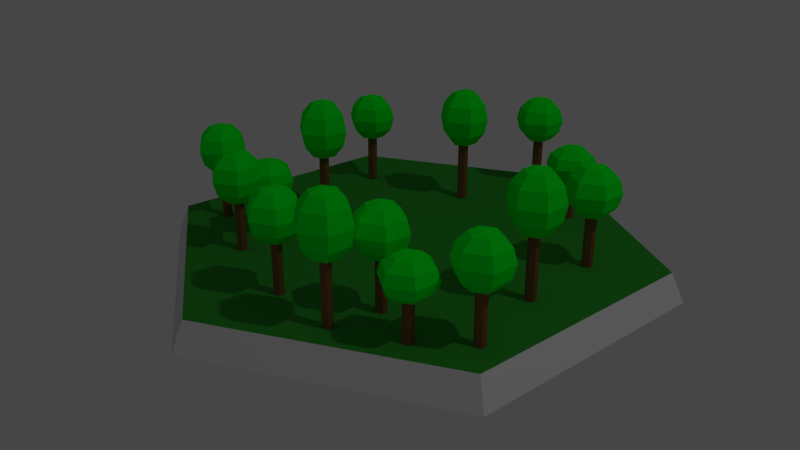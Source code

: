 # Source: Hexa_Forest.blend  (saved by Blender 2.79.0; exported with 4.5.12 LTS)
import bpy
from mathutils import Matrix  # noqa: F401  (used for matrix-valued properties, if any)

bpy.ops.wm.read_factory_settings(use_empty=True)
scene = bpy.context.scene
scene.name = 'Scene'

# ---- collections
col_collection_1 = bpy.data.collections.new('Collection 1'); scene.collection.children.link(col_collection_1)

# ---- materials (node trees are filled in below, after node groups)
mat_material_hexastandard = bpy.data.materials.new('Material_HexaStandard')
mat_material_hexastandard.alpha_threshold = 0.0
mat_material_hexastandard.use_transparent_shadow = False
mat_material_hexastandard.roughness = 0.5
mat_material_hexastandard.line_color = (0.0, 0.0, 0.0, 1.0)
mat_material_grass = bpy.data.materials.new('Material_Grass')
mat_material_grass.alpha_threshold = 0.0
mat_material_grass.use_transparent_shadow = False
mat_material_grass.diffuse_color = (0.03758, 0.3264, 0.03575, 1.0)
mat_material_grass.roughness = 0.5
mat_material_grass.line_color = (0.0, 0.0, 0.0, 1.0)
mat_material_forest_tree = bpy.data.materials.new('Material_Forest_Tree')
mat_material_forest_tree.alpha_threshold = 0.0
mat_material_forest_tree.use_transparent_shadow = False
mat_material_forest_tree.diffuse_color = (0.2529, 0.1219, 0.0364, 1.0)
mat_material_forest_tree.roughness = 0.5
mat_material_forest_tree_leaves = bpy.data.materials.new('Material_Forest_Tree_Leaves')
mat_material_forest_tree_leaves.alpha_threshold = 0.0
mat_material_forest_tree_leaves.use_transparent_shadow = False
mat_material_forest_tree_leaves.diffuse_color = (0.0, 1.0, 0.01862, 1.0)
mat_material_forest_tree_leaves.roughness = 0.5

# ---- material node trees

# ---- world
world_world = bpy.data.worlds.new('World'); scene.world = world_world
world_world.color = (0.05088, 0.05088, 0.05088)
world_world.use_sun_shadow = False
world_world.sun_shadow_jitter_overblur = 0.0
world_world.cycles.sampling_method = 'MANUAL'

# ---- cameras
cam_camera = bpy.data.cameras.new('Camera')
cam_camera.clip_end = 100.0
cam_camera.lens = 35.0
cam_camera.sensor_width = 32.0
cam_camera.sensor_height = 18.0
cam_camera.ortho_scale = 7.314
cam_camera.dof.focus_distance = 0.0
cam_camera.dof.aperture_fstop = 128.0

# ---- lights
light_lamp = bpy.data.lights.new('Lamp', 'POINT')
light_lamp.transmission_factor = 0.0
light_lamp.cutoff_distance = 30.0
light_lamp.energy = 100.0
light_lamp.shadow_buffer_clip_start = 1.001
light_lamp.shadow_soft_size = 0.1
light_lamp.shadow_maximum_resolution = 0.006
light_lamp.use_absolute_resolution = True

# ---- meshes
me_hexa_forest = bpy.data.meshes.new('Hexa_Forest')
me_hexa_forest.from_pydata([(-1.987e-08, 1.0, 0.0), (-0.866, 0.5, 0.0), (-0.866, -0.5, 0.0), (6.755e-08, -1.0, 0.0), (0.866, -0.5, 0.0), (0.866, 0.5, 0.0), (-1.887e-08, 0.95, 0.1088), (-0.8227, 0.475, 0.1088), (-0.8227, -0.475, 0.1088), (6.418e-08, -0.95, 0.1088), (0.8227, -0.475, 0.1088), (0.8227, 0.475, 0.1088), (-0.6322, -0.382, 0.1088), (-0.6322, -0.382, 0.3887), (-0.6146, -0.3922, 0.1088), (-0.6146, -0.3922, 0.3887), (-0.6146, -0.4126, 0.1088), (-0.6146, -0.4126, 0.3887), (-0.6322, -0.4228, 0.1088), (-0.6322, -0.4228, 0.3887), (-0.6498, -0.4126, 0.1088), (-0.6498, -0.4126, 0.3887), (-0.6498, -0.3922, 0.1088), (-0.6498, -0.3922, 0.3887), (-0.6322, -0.3534, 0.4736), (-0.6322, -0.3175, 0.4377), (-0.6322, -0.3043, 0.3887), (-0.6322, -0.3175, 0.3396), (-0.6322, -0.3534, 0.3037), (-0.6322, -0.4024, 0.4868), (-0.5897, -0.3779, 0.4736), (-0.5586, -0.3599, 0.4377), (-0.5472, -0.3534, 0.3887), (-0.5586, -0.3599, 0.3396), (-0.5897, -0.3779, 0.3037), (-0.5897, -0.4269, 0.4736), (-0.5586, -0.4449, 0.4377), (-0.5472, -0.4515, 0.3887), (-0.5586, -0.4449, 0.3396), (-0.5897, -0.4269, 0.3037), (-0.6322, -0.4515, 0.4736), (-0.6322, -0.4874, 0.4377), (-0.6322, -0.5005, 0.3887), (-0.6322, -0.4874, 0.3396), (-0.6322, -0.4515, 0.3037), (-0.6322, -0.4024, 0.2906), (-0.6747, -0.4269, 0.4736), (-0.7058, -0.4449, 0.4377), (-0.7171, -0.4515, 0.3887), (-0.7058, -0.4449, 0.3396), (-0.6747, -0.4269, 0.3037), (-0.6747, -0.3779, 0.4736), (-0.7058, -0.3599, 0.4377), (-0.7171, -0.3534, 0.3887), (-0.7058, -0.3599, 0.3396), (-0.6747, -0.3779, 0.3037), (0.3327, -0.6158, 0.1088), (0.3327, -0.6158, 0.4508), (0.3503, -0.626, 0.1088), (0.3503, -0.626, 0.4508), (0.3503, -0.6463, 0.1088), (0.3503, -0.6463, 0.4508), (0.3327, -0.6565, 0.1088), (0.3327, -0.6565, 0.4508), (0.3151, -0.6463, 0.1088), (0.3151, -0.6463, 0.4508), (0.3151, -0.626, 0.1088), (0.3151, -0.626, 0.4508), (0.3327, -0.5871, 0.5547), (0.3327, -0.5512, 0.5108), (0.3327, -0.538, 0.4508), (0.3327, -0.5512, 0.3909), (0.3327, -0.5871, 0.347), (0.3327, -0.6361, 0.5707), (0.3752, -0.6116, 0.5547), (0.4063, -0.5937, 0.5108), (0.4177, -0.5871, 0.4508), (0.4063, -0.5937, 0.3909), (0.3752, -0.6116, 0.347), (0.3752, -0.6607, 0.5547), (0.4063, -0.6786, 0.5108), (0.4177, -0.6852, 0.4508), (0.4063, -0.6786, 0.3909), (0.3752, -0.6607, 0.347), (0.3327, -0.6852, 0.5547), (0.3327, -0.7211, 0.5108), (0.3327, -0.7342, 0.4508), (0.3327, -0.7211, 0.3909), (0.3327, -0.6852, 0.347), (0.3327, -0.6361, 0.331), (0.2902, -0.6607, 0.5547), (0.2591, -0.6786, 0.5108), (0.2478, -0.6852, 0.4508), (0.2591, -0.6786, 0.3909), (0.2902, -0.6607, 0.347), (0.2902, -0.6116, 0.5547), (0.2591, -0.5937, 0.5108), (0.2478, -0.5871, 0.4508), (0.2591, -0.5937, 0.3909), (0.2902, -0.6116, 0.347), (-0.07322, 0.8261, 0.1088), (-0.07322, 0.8261, 0.3887), (-0.05558, 0.8159, 0.1088), (-0.05558, 0.8159, 0.3887), (-0.05558, 0.7955, 0.1088), (-0.05558, 0.7955, 0.3887), (-0.07322, 0.7854, 0.1088), (-0.07322, 0.7854, 0.3887), (-0.09086, 0.7955, 0.1088), (-0.09086, 0.7955, 0.3887), (-0.09086, 0.8159, 0.1088), (-0.09086, 0.8159, 0.3887), (-0.07322, 0.8548, 0.4736), (-0.07322, 0.8907, 0.4377), (-0.07322, 0.9038, 0.3887), (-0.07322, 0.8907, 0.3396), (-0.07322, 0.8548, 0.3037), (-0.07322, 0.8057, 0.4868), (-0.03075, 0.8303, 0.4736), (0.0003471, 0.8482, 0.4377), (0.01173, 0.8548, 0.3887), (0.0003471, 0.8482, 0.3396), (-0.03075, 0.8303, 0.3037), (-0.03075, 0.7812, 0.4736), (0.0003471, 0.7633, 0.4377), (0.01173, 0.7567, 0.3887), (0.0003471, 0.7633, 0.3396), (-0.03075, 0.7812, 0.3037), (-0.07322, 0.7567, 0.4736), (-0.07322, 0.7208, 0.4377), (-0.07322, 0.7076, 0.3887), (-0.07322, 0.7208, 0.3396), (-0.07322, 0.7567, 0.3037), (-0.07322, 0.8057, 0.2906), (-0.1157, 0.7812, 0.4736), (-0.1468, 0.7633, 0.4377), (-0.1582, 0.7567, 0.3887), (-0.1468, 0.7633, 0.3396), (-0.1157, 0.7812, 0.3037), (-0.1157, 0.8303, 0.4736), (-0.1468, 0.8482, 0.4377), (-0.1582, 0.8548, 0.3887), (-0.1468, 0.8482, 0.3396), (-0.1157, 0.8303, 0.3037), (0.2692, 0.6175, 0.1088), (0.2692, 0.6175, 0.3273), (0.2869, 0.6074, 0.1088), (0.2869, 0.6074, 0.3273), (0.2869, 0.587, 0.1088), (0.2869, 0.587, 0.3273), (0.2692, 0.5768, 0.1088), (0.2692, 0.5768, 0.3273), (0.2516, 0.587, 0.1088), (0.2516, 0.587, 0.3273), (0.2516, 0.6074, 0.1088), (0.2516, 0.6074, 0.3273), (0.2692, 0.6462, 0.3937), (0.2692, 0.6821, 0.3656), (0.2692, 0.6953, 0.3273), (0.2692, 0.6821, 0.289), (0.2692, 0.6462, 0.261), (0.2692, 0.5972, 0.4039), (0.3117, 0.6217, 0.3937), (0.3428, 0.6397, 0.3656), (0.3542, 0.6462, 0.3273), (0.3428, 0.6397, 0.289), (0.3117, 0.6217, 0.261), (0.3117, 0.5727, 0.3937), (0.3428, 0.5547, 0.3656), (0.3542, 0.5481, 0.3273), (0.3428, 0.5547, 0.289), (0.3117, 0.5727, 0.261), (0.2692, 0.5481, 0.3937), (0.2692, 0.5122, 0.3656), (0.2692, 0.4991, 0.3273), (0.2692, 0.5122, 0.289), (0.2692, 0.5481, 0.261), (0.2692, 0.5972, 0.2508), (0.2267, 0.5727, 0.3937), (0.1956, 0.5547, 0.3656), (0.1843, 0.5481, 0.3273), (0.1956, 0.5547, 0.289), (0.2267, 0.5727, 0.261), (0.2267, 0.6217, 0.3937), (0.1956, 0.6397, 0.3656), (0.1843, 0.6462, 0.3273), (0.1956, 0.6397, 0.289), (0.2267, 0.6217, 0.261), (0.5932, 0.3197, 0.1088), (0.5932, 0.3197, 0.3887), (0.6108, 0.3095, 0.1088), (0.6108, 0.3095, 0.3887), (0.6108, 0.2891, 0.1088), (0.6108, 0.2891, 0.3887), (0.5932, 0.279, 0.1088), (0.5932, 0.279, 0.3887), (0.5756, 0.2891, 0.1088), (0.5756, 0.2891, 0.3887), (0.5756, 0.3095, 0.1088), (0.5756, 0.3095, 0.3887), (0.5932, 0.3484, 0.4736), (0.5932, 0.3843, 0.4377), (0.5932, 0.3974, 0.3887), (0.5932, 0.3843, 0.3396), (0.5932, 0.3484, 0.3037), (0.5932, 0.2993, 0.4868), (0.6357, 0.3238, 0.4736), (0.6668, 0.3418, 0.4377), (0.6782, 0.3484, 0.3887), (0.6668, 0.3418, 0.3396), (0.6357, 0.3238, 0.3037), (0.6357, 0.2748, 0.4736), (0.6668, 0.2568, 0.4377), (0.6782, 0.2503, 0.3887), (0.6668, 0.2568, 0.3396), (0.6357, 0.2748, 0.3037), (0.5932, 0.2503, 0.4736), (0.5932, 0.2144, 0.4377), (0.5932, 0.2012, 0.3887), (0.5932, 0.2144, 0.3396), (0.5932, 0.2503, 0.3037), (0.5932, 0.2993, 0.2906), (0.5507, 0.2748, 0.4736), (0.5196, 0.2568, 0.4377), (0.5083, 0.2503, 0.3887), (0.5196, 0.2568, 0.3396), (0.5507, 0.2748, 0.3037), (0.5507, 0.3238, 0.4736), (0.5196, 0.3418, 0.4377), (0.5083, 0.3484, 0.3887), (0.5196, 0.3418, 0.3396), (0.5507, 0.3238, 0.3037), (-0.5769, 0.3197, 0.1088), (-0.5769, 0.3197, 0.3887), (-0.5592, 0.3095, 0.1088), (-0.5592, 0.3095, 0.3887), (-0.5592, 0.2891, 0.1088), (-0.5592, 0.2891, 0.3887), (-0.5769, 0.279, 0.1088), (-0.5769, 0.279, 0.3887), (-0.5945, 0.2891, 0.1088), (-0.5945, 0.2891, 0.3887), (-0.5945, 0.3095, 0.1088), (-0.5945, 0.3095, 0.3887), (-0.5769, 0.3484, 0.4736), (-0.5769, 0.3843, 0.4377), (-0.5769, 0.3974, 0.3887), (-0.5769, 0.3843, 0.3396), (-0.5769, 0.3484, 0.3037), (-0.5769, 0.2993, 0.4868), (-0.5344, 0.3238, 0.4736), (-0.5033, 0.3418, 0.4377), (-0.4919, 0.3484, 0.3887), (-0.5033, 0.3418, 0.3396), (-0.5344, 0.3238, 0.3037), (-0.5344, 0.2748, 0.4736), (-0.5033, 0.2568, 0.4377), (-0.4919, 0.2503, 0.3887), (-0.5033, 0.2568, 0.3396), (-0.5344, 0.2748, 0.3037), (-0.5769, 0.2503, 0.4736), (-0.5769, 0.2144, 0.4377), (-0.5769, 0.2012, 0.3887), (-0.5769, 0.2144, 0.3396), (-0.5769, 0.2503, 0.3037), (-0.5769, 0.2993, 0.2906), (-0.6193, 0.2748, 0.4736), (-0.6504, 0.2568, 0.4377), (-0.6618, 0.2503, 0.3887), (-0.6504, 0.2568, 0.3396), (-0.6193, 0.2748, 0.3037), (-0.6193, 0.3238, 0.4736), (-0.6504, 0.3418, 0.4377), (-0.6618, 0.3484, 0.3887), (-0.6504, 0.3418, 0.3396), (-0.6193, 0.3238, 0.3037), (-0.4093, -0.0653, 0.1088), (-0.4093, -0.0653, 0.4508), (-0.3916, -0.07548, 0.1088), (-0.3916, -0.07548, 0.4508), (-0.3916, -0.09585, 0.1088), (-0.3916, -0.09585, 0.4508), (-0.4093, -0.106, 0.1088), (-0.4093, -0.106, 0.4508), (-0.4269, -0.09585, 0.1088), (-0.4269, -0.09585, 0.4508), (-0.4269, -0.07548, 0.1088), (-0.4269, -0.07548, 0.4508), (-0.4093, -0.03662, 0.5547), (-0.4093, -0.0007178, 0.5108), (-0.4093, 0.01242, 0.4508), (-0.4093, -0.0007178, 0.3909), (-0.4093, -0.03662, 0.347), (-0.4093, -0.08566, 0.5707), (-0.3668, -0.06114, 0.5547), (-0.3357, -0.04319, 0.5108), (-0.3243, -0.03662, 0.4508), (-0.3357, -0.04319, 0.3909), (-0.3668, -0.06114, 0.347), (-0.3668, -0.1102, 0.5547), (-0.3357, -0.1281, 0.5108), (-0.3243, -0.1347, 0.4508), (-0.3357, -0.1281, 0.3909), (-0.3668, -0.1102, 0.347), (-0.4093, -0.1347, 0.5547), (-0.4093, -0.1706, 0.5108), (-0.4093, -0.1838, 0.4508), (-0.4093, -0.1706, 0.3909), (-0.4093, -0.1347, 0.347), (-0.4093, -0.08566, 0.331), (-0.4518, -0.1102, 0.5547), (-0.4828, -0.1281, 0.5108), (-0.4942, -0.1347, 0.4508), (-0.4828, -0.1281, 0.3909), (-0.4518, -0.1102, 0.347), (-0.4518, -0.06114, 0.5547), (-0.4828, -0.04319, 0.5108), (-0.4942, -0.03662, 0.4508), (-0.4828, -0.04319, 0.3909), (-0.4518, -0.06114, 0.347), (-0.3229, -0.5086, 0.1088), (-0.3229, -0.5086, 0.3887), (-0.3053, -0.5188, 0.1088), (-0.3053, -0.5188, 0.3887), (-0.3053, -0.5391, 0.1088), (-0.3053, -0.5391, 0.3887), (-0.3229, -0.5493, 0.1088), (-0.3229, -0.5493, 0.3887), (-0.3406, -0.5391, 0.1088), (-0.3406, -0.5391, 0.3887), (-0.3406, -0.5188, 0.1088), (-0.3406, -0.5188, 0.3887), (-0.3229, -0.4799, 0.4736), (-0.3229, -0.444, 0.4377), (-0.3229, -0.4309, 0.3887), (-0.3229, -0.444, 0.3396), (-0.3229, -0.4799, 0.3037), (-0.3229, -0.5289, 0.4868), (-0.2804, -0.5044, 0.4736), (-0.2493, -0.4865, 0.4377), (-0.238, -0.4799, 0.3887), (-0.2493, -0.4865, 0.3396), (-0.2804, -0.5044, 0.3037), (-0.2804, -0.5535, 0.4736), (-0.2493, -0.5714, 0.4377), (-0.238, -0.578, 0.3887), (-0.2493, -0.5714, 0.3396), (-0.2804, -0.5535, 0.3037), (-0.3229, -0.578, 0.4736), (-0.3229, -0.6139, 0.4377), (-0.3229, -0.627, 0.3887), (-0.3229, -0.6139, 0.3396), (-0.3229, -0.578, 0.3037), (-0.3229, -0.5289, 0.2906), (-0.3654, -0.5535, 0.4736), (-0.3965, -0.5714, 0.4377), (-0.4079, -0.578, 0.3887), (-0.3965, -0.5714, 0.3396), (-0.3654, -0.5535, 0.3037), (-0.3654, -0.5044, 0.4736), (-0.3965, -0.4865, 0.4377), (-0.4079, -0.4799, 0.3887), (-0.3965, -0.4865, 0.3396), (-0.3654, -0.5044, 0.3037), (-0.3707, -0.3468, 0.1088), (-0.3707, -0.3468, 0.3273), (-0.353, -0.357, 0.1088), (-0.353, -0.357, 0.3273), (-0.353, -0.3773, 0.1088), (-0.353, -0.3773, 0.3273), (-0.3707, -0.3875, 0.1088), (-0.3707, -0.3875, 0.3273), (-0.3883, -0.3773, 0.1088), (-0.3883, -0.3773, 0.3273), (-0.3883, -0.357, 0.1088), (-0.3883, -0.357, 0.3273), (-0.3707, -0.3181, 0.3937), (-0.3707, -0.2822, 0.3656), (-0.3707, -0.2691, 0.3273), (-0.3707, -0.2822, 0.289), (-0.3707, -0.3181, 0.261), (-0.3707, -0.3672, 0.4039), (-0.3282, -0.3426, 0.3937), (-0.2971, -0.3247, 0.3656), (-0.2857, -0.3181, 0.3273), (-0.2971, -0.3247, 0.289), (-0.3282, -0.3426, 0.261), (-0.3282, -0.3917, 0.3937), (-0.2971, -0.4096, 0.3656), (-0.2857, -0.4162, 0.3273), (-0.2971, -0.4096, 0.289), (-0.3282, -0.3917, 0.261), (-0.3707, -0.4162, 0.3937), (-0.3707, -0.4521, 0.3656), (-0.3707, -0.4653, 0.3273), (-0.3707, -0.4521, 0.289), (-0.3707, -0.4162, 0.261), (-0.3707, -0.3672, 0.2508), (-0.4131, -0.3917, 0.3937), (-0.4442, -0.4096, 0.3656), (-0.4556, -0.4162, 0.3273), (-0.4442, -0.4096, 0.289), (-0.4131, -0.3917, 0.261), (-0.4131, -0.3426, 0.3937), (-0.4442, -0.3247, 0.3656), (-0.4556, -0.3181, 0.3273), (-0.4442, -0.3247, 0.289), (-0.4131, -0.3426, 0.261), (0.7164, -0.3468, 0.1088), (0.7164, -0.3468, 0.3887), (0.734, -0.357, 0.1088), (0.734, -0.357, 0.3887), (0.734, -0.3773, 0.1088), (0.734, -0.3773, 0.3887), (0.7164, -0.3875, 0.1088), (0.7164, -0.3875, 0.3887), (0.6987, -0.3773, 0.1088), (0.6987, -0.3773, 0.3887), (0.6987, -0.357, 0.1088), (0.6987, -0.357, 0.3887), (0.7164, -0.3181, 0.4736), (0.7164, -0.2822, 0.4377), (0.7164, -0.2691, 0.3887), (0.7164, -0.2822, 0.3396), (0.7164, -0.3181, 0.3037), (0.7164, -0.3672, 0.4868), (0.7588, -0.3426, 0.4736), (0.7899, -0.3247, 0.4377), (0.8013, -0.3181, 0.3887), (0.7899, -0.3247, 0.3396), (0.7588, -0.3426, 0.3037), (0.7588, -0.3917, 0.4736), (0.7899, -0.4096, 0.4377), (0.8013, -0.4162, 0.3887), (0.7899, -0.4096, 0.3396), (0.7588, -0.3917, 0.3037), (0.7164, -0.4162, 0.4736), (0.7164, -0.4521, 0.4377), (0.7164, -0.4653, 0.3887), (0.7164, -0.4521, 0.3396), (0.7164, -0.4162, 0.3037), (0.7164, -0.3672, 0.2906), (0.6739, -0.3917, 0.4736), (0.6428, -0.4096, 0.4377), (0.6314, -0.4162, 0.3887), (0.6428, -0.4096, 0.3396), (0.6739, -0.3917, 0.3037), (0.6739, -0.3426, 0.4736), (0.6428, -0.3247, 0.4377), (0.6314, -0.3181, 0.3887), (0.6428, -0.3247, 0.3396), (0.6739, -0.3426, 0.3037), (0.5632, -0.4925, 0.1088), (0.5632, -0.4925, 0.3273), (0.5808, -0.5027, 0.1088), (0.5808, -0.5027, 0.3273), (0.5808, -0.5231, 0.1088), (0.5808, -0.5231, 0.3273), (0.5632, -0.5333, 0.1088), (0.5632, -0.5333, 0.3273), (0.5455, -0.5231, 0.1088), (0.5455, -0.5231, 0.3273), (0.5455, -0.5027, 0.1088), (0.5455, -0.5027, 0.3273), (0.5632, -0.4638, 0.3937), (0.5632, -0.4279, 0.3656), (0.5632, -0.4148, 0.3273), (0.5632, -0.4279, 0.289), (0.5632, -0.4638, 0.261), (0.5632, -0.5129, 0.4039), (0.6056, -0.4884, 0.3937), (0.6367, -0.4704, 0.3656), (0.6481, -0.4638, 0.3273), (0.6367, -0.4704, 0.289), (0.6056, -0.4884, 0.261), (0.6056, -0.5374, 0.3937), (0.6367, -0.5554, 0.3656), (0.6481, -0.5619, 0.3273), (0.6367, -0.5554, 0.289), (0.6056, -0.5374, 0.261), (0.5632, -0.5619, 0.3937), (0.5632, -0.5978, 0.3656), (0.5632, -0.611, 0.3273), (0.5632, -0.5978, 0.289), (0.5632, -0.5619, 0.261), (0.5632, -0.5129, 0.2508), (0.5207, -0.5374, 0.3937), (0.4896, -0.5554, 0.3656), (0.4782, -0.5619, 0.3273), (0.4896, -0.5554, 0.289), (0.5207, -0.5374, 0.261), (0.5207, -0.4884, 0.3937), (0.4896, -0.4704, 0.3656), (0.4782, -0.4638, 0.3273), (0.4896, -0.4704, 0.289), (0.5207, -0.4884, 0.261), (0.6278, -0.01985, 0.1088), (0.6278, -0.01985, 0.4508), (0.6455, -0.03003, 0.1088), (0.6455, -0.03003, 0.4508), (0.6455, -0.05039, 0.1088), (0.6455, -0.05039, 0.4508), (0.6278, -0.06058, 0.1088), (0.6278, -0.06058, 0.4508), (0.6102, -0.05039, 0.1088), (0.6102, -0.05039, 0.4508), (0.6102, -0.03003, 0.1088), (0.6102, -0.03003, 0.4508), (0.6278, 0.008833, 0.5547), (0.6278, 0.04474, 0.5108), (0.6278, 0.05788, 0.4508), (0.6278, 0.04474, 0.3909), (0.6278, 0.008833, 0.347), (0.6278, -0.04021, 0.5707), (0.6703, -0.01569, 0.5547), (0.7014, 0.002263, 0.5108), (0.7128, 0.008833, 0.4508), (0.7014, 0.002263, 0.3909), (0.6703, -0.01569, 0.347), (0.6703, -0.06473, 0.5547), (0.7014, -0.08268, 0.5108), (0.7128, -0.08925, 0.4508), (0.7014, -0.08268, 0.3909), (0.6703, -0.06473, 0.347), (0.6278, -0.08925, 0.5547), (0.6278, -0.1252, 0.5108), (0.6278, -0.1383, 0.4508), (0.6278, -0.1252, 0.3909), (0.6278, -0.08925, 0.347), (0.6278, -0.04021, 0.331), (0.5854, -0.06473, 0.5547), (0.5543, -0.08268, 0.5108), (0.5429, -0.08925, 0.4508), (0.5543, -0.08268, 0.3909), (0.5854, -0.06473, 0.347), (0.5854, -0.01569, 0.5547), (0.5543, 0.002263, 0.5108), (0.5429, 0.008833, 0.4508), (0.5543, 0.002263, 0.3909), (0.5854, -0.01569, 0.347), (0.367, -0.4309, 0.1088), (0.367, -0.4309, 0.3887), (0.3846, -0.4411, 0.1088), (0.3846, -0.4411, 0.3887), (0.3846, -0.4614, 0.1088), (0.3846, -0.4614, 0.3887), (0.367, -0.4716, 0.1088), (0.367, -0.4716, 0.3887), (0.3493, -0.4614, 0.1088), (0.3493, -0.4614, 0.3887), (0.3493, -0.4411, 0.1088), (0.3493, -0.4411, 0.3887), (0.367, -0.4022, 0.4736), (0.367, -0.3663, 0.4377), (0.367, -0.3532, 0.3887), (0.367, -0.3663, 0.3396), (0.367, -0.4022, 0.3037), (0.367, -0.4513, 0.4868), (0.4094, -0.4267, 0.4736), (0.4405, -0.4088, 0.4377), (0.4519, -0.4022, 0.3887), (0.4405, -0.4088, 0.3396), (0.4094, -0.4267, 0.3037), (0.4094, -0.4758, 0.4736), (0.4405, -0.4937, 0.4377), (0.4519, -0.5003, 0.3887), (0.4405, -0.4937, 0.3396), (0.4094, -0.4758, 0.3037), (0.367, -0.5003, 0.4736), (0.367, -0.5362, 0.4377), (0.367, -0.5493, 0.3887), (0.367, -0.5362, 0.3396), (0.367, -0.5003, 0.3037), (0.367, -0.4513, 0.2906), (0.3245, -0.4758, 0.4736), (0.2934, -0.4937, 0.4377), (0.282, -0.5003, 0.3887), (0.2934, -0.4937, 0.3396), (0.3245, -0.4758, 0.3037), (0.3245, -0.4267, 0.4736), (0.2934, -0.4088, 0.4377), (0.282, -0.4022, 0.3887), (0.2934, -0.4088, 0.3396), (0.3245, -0.4267, 0.3037), (0.0514, -0.6032, 0.1088), (0.0514, -0.6032, 0.3887), (0.06904, -0.6133, 0.1088), (0.06904, -0.6133, 0.3887), (0.06904, -0.6337, 0.1088), (0.06904, -0.6337, 0.3887), (0.0514, -0.6439, 0.1088), (0.0514, -0.6439, 0.3887), (0.03377, -0.6337, 0.1088), (0.03377, -0.6337, 0.3887), (0.03377, -0.6133, 0.1088), (0.03377, -0.6133, 0.3887), (0.0514, -0.5745, 0.4736), (0.0514, -0.5386, 0.4377), (0.0514, -0.5254, 0.3887), (0.0514, -0.5386, 0.3396), (0.0514, -0.5745, 0.3037), (0.0514, -0.6235, 0.4868), (0.09388, -0.599, 0.4736), (0.125, -0.5811, 0.4377), (0.1364, -0.5745, 0.3887), (0.125, -0.5811, 0.3396), (0.09388, -0.599, 0.3037), (0.09388, -0.648, 0.4736), (0.125, -0.666, 0.4377), (0.1364, -0.6726, 0.3887), (0.125, -0.666, 0.3396), (0.09388, -0.648, 0.3037), (0.0514, -0.6726, 0.4736), (0.0514, -0.7085, 0.4377), (0.0514, -0.7216, 0.3887), (0.0514, -0.7085, 0.3396), (0.0514, -0.6726, 0.3037), (0.0514, -0.6235, 0.2906), (0.00893, -0.648, 0.4736), (-0.02216, -0.666, 0.4377), (-0.03354, -0.6726, 0.3887), (-0.02216, -0.666, 0.3396), (0.00893, -0.648, 0.3037), (0.00893, -0.599, 0.4736), (-0.02216, -0.5811, 0.4377), (-0.03354, -0.5745, 0.3887), (-0.02216, -0.5811, 0.3396), (0.00893, -0.599, 0.3037), (-0.1555, 0.4523, 0.1088), (-0.1555, 0.4523, 0.4508), (-0.1379, 0.4422, 0.1088), (-0.1379, 0.4422, 0.4508), (-0.1379, 0.4218, 0.1088), (-0.1379, 0.4218, 0.4508), (-0.1555, 0.4116, 0.1088), (-0.1555, 0.4116, 0.4508), (-0.1732, 0.4218, 0.1088), (-0.1732, 0.4218, 0.4508), (-0.1732, 0.4422, 0.1088), (-0.1732, 0.4422, 0.4508), (-0.1555, 0.481, 0.5547), (-0.1555, 0.5169, 0.5108), (-0.1555, 0.5301, 0.4508), (-0.1555, 0.5169, 0.3909), (-0.1555, 0.481, 0.347), (-0.1555, 0.432, 0.5707), (-0.1131, 0.4565, 0.5547), (-0.08198, 0.4745, 0.5108), (-0.0706, 0.481, 0.4508), (-0.08198, 0.4745, 0.3909), (-0.1131, 0.4565, 0.347), (-0.1131, 0.4075, 0.5547), (-0.08198, 0.3895, 0.5108), (-0.0706, 0.3829, 0.4508), (-0.08198, 0.3895, 0.3909), (-0.1131, 0.4075, 0.347), (-0.1555, 0.3829, 0.5547), (-0.1555, 0.347, 0.5108), (-0.1555, 0.3339, 0.4508), (-0.1555, 0.347, 0.3909), (-0.1555, 0.3829, 0.347), (-0.1555, 0.432, 0.331), (-0.198, 0.4075, 0.5547), (-0.2291, 0.3895, 0.5108), (-0.2405, 0.3829, 0.4508), (-0.2291, 0.3895, 0.3909), (-0.198, 0.4075, 0.347), (-0.198, 0.4565, 0.5547), (-0.2291, 0.4745, 0.5108), (-0.2405, 0.481, 0.4508), (-0.2291, 0.4745, 0.3909), (-0.198, 0.4565, 0.347)], [], [(1, 0, 5, 4, 3, 2), (7, 8, 9, 10, 11, 6), (4, 5, 11, 10), (2, 3, 9, 8), (0, 1, 7, 6), (5, 0, 6, 11), (3, 4, 10, 9), (1, 2, 8, 7), (12, 13, 15, 14), (14, 15, 17, 16), (16, 17, 19, 18), (18, 19, 21, 20), (15, 13, 23, 21, 19, 17), (20, 21, 23, 22), (22, 23, 13, 12), (12, 14, 16, 18, 20, 22), (27, 26, 32, 33), (25, 24, 30, 31), (28, 27, 33, 34), (26, 25, 31, 32), (24, 29, 30), (45, 28, 34), (34, 33, 38, 39), (32, 31, 36, 37), (30, 29, 35), (45, 34, 39), (33, 32, 37, 38), (31, 30, 35, 36), (39, 38, 43, 44), (37, 36, 41, 42), (35, 29, 40), (45, 39, 44), (38, 37, 42, 43), (36, 35, 40, 41), (44, 43, 49, 50), (42, 41, 47, 48), (40, 29, 46), (45, 44, 50), (43, 42, 48, 49), (41, 40, 46, 47), (48, 47, 52, 53), (46, 29, 51), (45, 50, 55), (49, 48, 53, 54), (47, 46, 51, 52), (50, 49, 54, 55), (51, 29, 24), (45, 55, 28), (54, 53, 26, 27), (52, 51, 24, 25), (55, 54, 27, 28), (53, 52, 25, 26), (56, 57, 59, 58), (58, 59, 61, 60), (60, 61, 63, 62), (62, 63, 65, 64), (59, 57, 67, 65, 63, 61), (64, 65, 67, 66), (66, 67, 57, 56), (56, 58, 60, 62, 64, 66), (71, 70, 76, 77), (69, 68, 74, 75), (72, 71, 77, 78), (70, 69, 75, 76), (68, 73, 74), (89, 72, 78), (78, 77, 82, 83), (76, 75, 80, 81), (74, 73, 79), (89, 78, 83), (77, 76, 81, 82), (75, 74, 79, 80), (83, 82, 87, 88), (81, 80, 85, 86), (79, 73, 84), (89, 83, 88), (82, 81, 86, 87), (80, 79, 84, 85), (88, 87, 93, 94), (86, 85, 91, 92), (84, 73, 90), (89, 88, 94), (87, 86, 92, 93), (85, 84, 90, 91), (92, 91, 96, 97), (90, 73, 95), (89, 94, 99), (93, 92, 97, 98), (91, 90, 95, 96), (94, 93, 98, 99), (95, 73, 68), (89, 99, 72), (98, 97, 70, 71), (96, 95, 68, 69), (99, 98, 71, 72), (97, 96, 69, 70), (100, 101, 103, 102), (102, 103, 105, 104), (104, 105, 107, 106), (106, 107, 109, 108), (103, 101, 111, 109, 107, 105), (108, 109, 111, 110), (110, 111, 101, 100), (100, 102, 104, 106, 108, 110), (115, 114, 120, 121), (113, 112, 118, 119), (116, 115, 121, 122), (114, 113, 119, 120), (112, 117, 118), (133, 116, 122), (122, 121, 126, 127), (120, 119, 124, 125), (118, 117, 123), (133, 122, 127), (121, 120, 125, 126), (119, 118, 123, 124), (127, 126, 131, 132), (125, 124, 129, 130), (123, 117, 128), (133, 127, 132), (126, 125, 130, 131), (124, 123, 128, 129), (132, 131, 137, 138), (130, 129, 135, 136), (128, 117, 134), (133, 132, 138), (131, 130, 136, 137), (129, 128, 134, 135), (136, 135, 140, 141), (134, 117, 139), (133, 138, 143), (137, 136, 141, 142), (135, 134, 139, 140), (138, 137, 142, 143), (139, 117, 112), (133, 143, 116), (142, 141, 114, 115), (140, 139, 112, 113), (143, 142, 115, 116), (141, 140, 113, 114), (144, 145, 147, 146), (146, 147, 149, 148), (148, 149, 151, 150), (150, 151, 153, 152), (147, 145, 155, 153, 151, 149), (152, 153, 155, 154), (154, 155, 145, 144), (144, 146, 148, 150, 152, 154), (159, 158, 164, 165), (157, 156, 162, 163), (160, 159, 165, 166), (158, 157, 163, 164), (156, 161, 162), (177, 160, 166), (166, 165, 170, 171), (164, 163, 168, 169), (162, 161, 167), (177, 166, 171), (165, 164, 169, 170), (163, 162, 167, 168), (171, 170, 175, 176), (169, 168, 173, 174), (167, 161, 172), (177, 171, 176), (170, 169, 174, 175), (168, 167, 172, 173), (176, 175, 181, 182), (174, 173, 179, 180), (172, 161, 178), (177, 176, 182), (175, 174, 180, 181), (173, 172, 178, 179), (180, 179, 184, 185), (178, 161, 183), (177, 182, 187), (181, 180, 185, 186), (179, 178, 183, 184), (182, 181, 186, 187), (183, 161, 156), (177, 187, 160), (186, 185, 158, 159), (184, 183, 156, 157), (187, 186, 159, 160), (185, 184, 157, 158), (188, 189, 191, 190), (190, 191, 193, 192), (192, 193, 195, 194), (194, 195, 197, 196), (191, 189, 199, 197, 195, 193), (196, 197, 199, 198), (198, 199, 189, 188), (188, 190, 192, 194, 196, 198), (203, 202, 208, 209), (201, 200, 206, 207), (204, 203, 209, 210), (202, 201, 207, 208), (200, 205, 206), (221, 204, 210), (210, 209, 214, 215), (208, 207, 212, 213), (206, 205, 211), (221, 210, 215), (209, 208, 213, 214), (207, 206, 211, 212), (215, 214, 219, 220), (213, 212, 217, 218), (211, 205, 216), (221, 215, 220), (214, 213, 218, 219), (212, 211, 216, 217), (220, 219, 225, 226), (218, 217, 223, 224), (216, 205, 222), (221, 220, 226), (219, 218, 224, 225), (217, 216, 222, 223), (224, 223, 228, 229), (222, 205, 227), (221, 226, 231), (225, 224, 229, 230), (223, 222, 227, 228), (226, 225, 230, 231), (227, 205, 200), (221, 231, 204), (230, 229, 202, 203), (228, 227, 200, 201), (231, 230, 203, 204), (229, 228, 201, 202), (232, 233, 235, 234), (234, 235, 237, 236), (236, 237, 239, 238), (238, 239, 241, 240), (235, 233, 243, 241, 239, 237), (240, 241, 243, 242), (242, 243, 233, 232), (232, 234, 236, 238, 240, 242), (247, 246, 252, 253), (245, 244, 250, 251), (248, 247, 253, 254), (246, 245, 251, 252), (244, 249, 250), (265, 248, 254), (254, 253, 258, 259), (252, 251, 256, 257), (250, 249, 255), (265, 254, 259), (253, 252, 257, 258), (251, 250, 255, 256), (259, 258, 263, 264), (257, 256, 261, 262), (255, 249, 260), (265, 259, 264), (258, 257, 262, 263), (256, 255, 260, 261), (264, 263, 269, 270), (262, 261, 267, 268), (260, 249, 266), (265, 264, 270), (263, 262, 268, 269), (261, 260, 266, 267), (268, 267, 272, 273), (266, 249, 271), (265, 270, 275), (269, 268, 273, 274), (267, 266, 271, 272), (270, 269, 274, 275), (271, 249, 244), (265, 275, 248), (274, 273, 246, 247), (272, 271, 244, 245), (275, 274, 247, 248), (273, 272, 245, 246), (276, 277, 279, 278), (278, 279, 281, 280), (280, 281, 283, 282), (282, 283, 285, 284), (279, 277, 287, 285, 283, 281), (284, 285, 287, 286), (286, 287, 277, 276), (276, 278, 280, 282, 284, 286), (291, 290, 296, 297), (289, 288, 294, 295), (292, 291, 297, 298), (290, 289, 295, 296), (288, 293, 294), (309, 292, 298), (298, 297, 302, 303), (296, 295, 300, 301), (294, 293, 299), (309, 298, 303), (297, 296, 301, 302), (295, 294, 299, 300), (303, 302, 307, 308), (301, 300, 305, 306), (299, 293, 304), (309, 303, 308), (302, 301, 306, 307), (300, 299, 304, 305), (308, 307, 313, 314), (306, 305, 311, 312), (304, 293, 310), (309, 308, 314), (307, 306, 312, 313), (305, 304, 310, 311), (312, 311, 316, 317), (310, 293, 315), (309, 314, 319), (313, 312, 317, 318), (311, 310, 315, 316), (314, 313, 318, 319), (315, 293, 288), (309, 319, 292), (318, 317, 290, 291), (316, 315, 288, 289), (319, 318, 291, 292), (317, 316, 289, 290), (320, 321, 323, 322), (322, 323, 325, 324), (324, 325, 327, 326), (326, 327, 329, 328), (323, 321, 331, 329, 327, 325), (328, 329, 331, 330), (330, 331, 321, 320), (320, 322, 324, 326, 328, 330), (335, 334, 340, 341), (333, 332, 338, 339), (336, 335, 341, 342), (334, 333, 339, 340), (332, 337, 338), (353, 336, 342), (342, 341, 346, 347), (340, 339, 344, 345), (338, 337, 343), (353, 342, 347), (341, 340, 345, 346), (339, 338, 343, 344), (347, 346, 351, 352), (345, 344, 349, 350), (343, 337, 348), (353, 347, 352), (346, 345, 350, 351), (344, 343, 348, 349), (352, 351, 357, 358), (350, 349, 355, 356), (348, 337, 354), (353, 352, 358), (351, 350, 356, 357), (349, 348, 354, 355), (356, 355, 360, 361), (354, 337, 359), (353, 358, 363), (357, 356, 361, 362), (355, 354, 359, 360), (358, 357, 362, 363), (359, 337, 332), (353, 363, 336), (362, 361, 334, 335), (360, 359, 332, 333), (363, 362, 335, 336), (361, 360, 333, 334), (364, 365, 367, 366), (366, 367, 369, 368), (368, 369, 371, 370), (370, 371, 373, 372), (367, 365, 375, 373, 371, 369), (372, 373, 375, 374), (374, 375, 365, 364), (364, 366, 368, 370, 372, 374), (379, 378, 384, 385), (377, 376, 382, 383), (380, 379, 385, 386), (378, 377, 383, 384), (376, 381, 382), (397, 380, 386), (386, 385, 390, 391), (384, 383, 388, 389), (382, 381, 387), (397, 386, 391), (385, 384, 389, 390), (383, 382, 387, 388), (391, 390, 395, 396), (389, 388, 393, 394), (387, 381, 392), (397, 391, 396), (390, 389, 394, 395), (388, 387, 392, 393), (396, 395, 401, 402), (394, 393, 399, 400), (392, 381, 398), (397, 396, 402), (395, 394, 400, 401), (393, 392, 398, 399), (400, 399, 404, 405), (398, 381, 403), (397, 402, 407), (401, 400, 405, 406), (399, 398, 403, 404), (402, 401, 406, 407), (403, 381, 376), (397, 407, 380), (406, 405, 378, 379), (404, 403, 376, 377), (407, 406, 379, 380), (405, 404, 377, 378), (408, 409, 411, 410), (410, 411, 413, 412), (412, 413, 415, 414), (414, 415, 417, 416), (411, 409, 419, 417, 415, 413), (416, 417, 419, 418), (418, 419, 409, 408), (408, 410, 412, 414, 416, 418), (423, 422, 428, 429), (421, 420, 426, 427), (424, 423, 429, 430), (422, 421, 427, 428), (420, 425, 426), (441, 424, 430), (430, 429, 434, 435), (428, 427, 432, 433), (426, 425, 431), (441, 430, 435), (429, 428, 433, 434), (427, 426, 431, 432), (435, 434, 439, 440), (433, 432, 437, 438), (431, 425, 436), (441, 435, 440), (434, 433, 438, 439), (432, 431, 436, 437), (440, 439, 445, 446), (438, 437, 443, 444), (436, 425, 442), (441, 440, 446), (439, 438, 444, 445), (437, 436, 442, 443), (444, 443, 448, 449), (442, 425, 447), (441, 446, 451), (445, 444, 449, 450), (443, 442, 447, 448), (446, 445, 450, 451), (447, 425, 420), (441, 451, 424), (450, 449, 422, 423), (448, 447, 420, 421), (451, 450, 423, 424), (449, 448, 421, 422), (452, 453, 455, 454), (454, 455, 457, 456), (456, 457, 459, 458), (458, 459, 461, 460), (455, 453, 463, 461, 459, 457), (460, 461, 463, 462), (462, 463, 453, 452), (452, 454, 456, 458, 460, 462), (467, 466, 472, 473), (465, 464, 470, 471), (468, 467, 473, 474), (466, 465, 471, 472), (464, 469, 470), (485, 468, 474), (474, 473, 478, 479), (472, 471, 476, 477), (470, 469, 475), (485, 474, 479), (473, 472, 477, 478), (471, 470, 475, 476), (479, 478, 483, 484), (477, 476, 481, 482), (475, 469, 480), (485, 479, 484), (478, 477, 482, 483), (476, 475, 480, 481), (484, 483, 489, 490), (482, 481, 487, 488), (480, 469, 486), (485, 484, 490), (483, 482, 488, 489), (481, 480, 486, 487), (488, 487, 492, 493), (486, 469, 491), (485, 490, 495), (489, 488, 493, 494), (487, 486, 491, 492), (490, 489, 494, 495), (491, 469, 464), (485, 495, 468), (494, 493, 466, 467), (492, 491, 464, 465), (495, 494, 467, 468), (493, 492, 465, 466), (496, 497, 499, 498), (498, 499, 501, 500), (500, 501, 503, 502), (502, 503, 505, 504), (499, 497, 507, 505, 503, 501), (504, 505, 507, 506), (506, 507, 497, 496), (496, 498, 500, 502, 504, 506), (511, 510, 516, 517), (509, 508, 514, 515), (512, 511, 517, 518), (510, 509, 515, 516), (508, 513, 514), (529, 512, 518), (518, 517, 522, 523), (516, 515, 520, 521), (514, 513, 519), (529, 518, 523), (517, 516, 521, 522), (515, 514, 519, 520), (523, 522, 527, 528), (521, 520, 525, 526), (519, 513, 524), (529, 523, 528), (522, 521, 526, 527), (520, 519, 524, 525), (528, 527, 533, 534), (526, 525, 531, 532), (524, 513, 530), (529, 528, 534), (527, 526, 532, 533), (525, 524, 530, 531), (532, 531, 536, 537), (530, 513, 535), (529, 534, 539), (533, 532, 537, 538), (531, 530, 535, 536), (534, 533, 538, 539), (535, 513, 508), (529, 539, 512), (538, 537, 510, 511), (536, 535, 508, 509), (539, 538, 511, 512), (537, 536, 509, 510), (540, 541, 543, 542), (542, 543, 545, 544), (544, 545, 547, 546), (546, 547, 549, 548), (543, 541, 551, 549, 547, 545), (548, 549, 551, 550), (550, 551, 541, 540), (540, 542, 544, 546, 548, 550), (555, 554, 560, 561), (553, 552, 558, 559), (556, 555, 561, 562), (554, 553, 559, 560), (552, 557, 558), (573, 556, 562), (562, 561, 566, 567), (560, 559, 564, 565), (558, 557, 563), (573, 562, 567), (561, 560, 565, 566), (559, 558, 563, 564), (567, 566, 571, 572), (565, 564, 569, 570), (563, 557, 568), (573, 567, 572), (566, 565, 570, 571), (564, 563, 568, 569), (572, 571, 577, 578), (570, 569, 575, 576), (568, 557, 574), (573, 572, 578), (571, 570, 576, 577), (569, 568, 574, 575), (576, 575, 580, 581), (574, 557, 579), (573, 578, 583), (577, 576, 581, 582), (575, 574, 579, 580), (578, 577, 582, 583), (579, 557, 552), (573, 583, 556), (582, 581, 554, 555), (580, 579, 552, 553), (583, 582, 555, 556), (581, 580, 553, 554), (584, 585, 587, 586), (586, 587, 589, 588), (588, 589, 591, 590), (590, 591, 593, 592), (587, 585, 595, 593, 591, 589), (592, 593, 595, 594), (594, 595, 585, 584), (584, 586, 588, 590, 592, 594), (599, 598, 604, 605), (597, 596, 602, 603), (600, 599, 605, 606), (598, 597, 603, 604), (596, 601, 602), (617, 600, 606), (606, 605, 610, 611), (604, 603, 608, 609), (602, 601, 607), (617, 606, 611), (605, 604, 609, 610), (603, 602, 607, 608), (611, 610, 615, 616), (609, 608, 613, 614), (607, 601, 612), (617, 611, 616), (610, 609, 614, 615), (608, 607, 612, 613), (616, 615, 621, 622), (614, 613, 619, 620), (612, 601, 618), (617, 616, 622), (615, 614, 620, 621), (613, 612, 618, 619), (620, 619, 624, 625), (618, 601, 623), (617, 622, 627), (621, 620, 625, 626), (619, 618, 623, 624), (622, 621, 626, 627), (623, 601, 596), (617, 627, 600), (626, 625, 598, 599), (624, 623, 596, 597), (627, 626, 599, 600), (625, 624, 597, 598), (628, 629, 631, 630), (630, 631, 633, 632), (632, 633, 635, 634), (634, 635, 637, 636), (631, 629, 639, 637, 635, 633), (636, 637, 639, 638), (638, 639, 629, 628), (628, 630, 632, 634, 636, 638), (643, 642, 648, 649), (641, 640, 646, 647), (644, 643, 649, 650), (642, 641, 647, 648), (640, 645, 646), (661, 644, 650), (650, 649, 654, 655), (648, 647, 652, 653), (646, 645, 651), (661, 650, 655), (649, 648, 653, 654), (647, 646, 651, 652), (655, 654, 659, 660), (653, 652, 657, 658), (651, 645, 656), (661, 655, 660), (654, 653, 658, 659), (652, 651, 656, 657), (660, 659, 665, 666), (658, 657, 663, 664), (656, 645, 662), (661, 660, 666), (659, 658, 664, 665), (657, 656, 662, 663), (664, 663, 668, 669), (662, 645, 667), (661, 666, 671), (665, 664, 669, 670), (663, 662, 667, 668), (666, 665, 670, 671), (667, 645, 640), (661, 671, 644), (670, 669, 642, 643), (668, 667, 640, 641), (671, 670, 643, 644), (669, 668, 641, 642)])
me_hexa_forest.polygons.foreach_set('material_index', [0, 1, 0, 0, 0, 0, 0, 0, 2, 2, 2, 2, 2, 2, 2, 3, 3, 3, 3, 3, 3, 3, 3, 3, 3, 3, 3, 3, 3, 3, 3, 3, 3, 3, 3, 3, 3, 3, 3, 3, 3, 3, 3, 3, 3, 3, 3, 3, 3, 3, 3, 3, 2, 2, 2, 2, 2, 2, 2, 3, 3, 3, 3, 3, 3, 3, 3, 3, 3, 3, 3, 3, 3, 3, 3, 3, 3, 3, 3, 3, 3, 3, 3, 3, 3, 3, 3, 3, 3, 3, 3, 3, 3, 3, 3, 3, 2, 2, 2, 2, 2, 2, 2, 3, 3, 3, 3, 3, 3, 3, 3, 3, 3, 3, 3, 3, 3, 3, 3, 3, 3, 3, 3, 3, 3, 3, 3, 3, 3, 3, 3, 3, 3, 3, 3, 3, 3, 3, 3, 3, 2, 2, 2, 2, 2, 2, 2, 3, 3, 3, 3, 3, 3, 3, 3, 3, 3, 3, 3, 3, 3, 3, 3, 3, 3, 3, 3, 3, 3, 3, 3, 3, 3, 3, 3, 3, 3, 3, 3, 3, 3, 3, 3, 3, 2, 2, 2, 2, 2, 2, 2, 3, 3, 3, 3, 3, 3, 3, 3, 3, 3, 3, 3, 3, 3, 3, 3, 3, 3, 3, 3, 3, 3, 3, 3, 3, 3, 3, 3, 3, 3, 3, 3, 3, 3, 3, 3, 3, 2, 2, 2, 2, 2, 2, 2, 3, 3, 3, 3, 3, 3, 3, 3, 3, 3, 3, 3, 3, 3, 3, 3, 3, 3, 3, 3, 3, 3, 3, 3, 3, 3, 3, 3, 3, 3, 3, 3, 3, 3, 3, 3, 3, 2, 2, 2, 2, 2, 2, 2, 3, 3, 3, 3, 3, 3, 3, 3, 3, 3, 3, 3, 3, 3, 3, 3, 3, 3, 3, 3, 3, 3, 3, 3, 3, 3, 3, 3, 3, 3, 3, 3, 3, 3, 3, 3, 3, 2, 2, 2, 2, 2, 2, 2, 3, 3, 3, 3, 3, 3, 3, 3, 3, 3, 3, 3, 3, 3, 3, 3, 3, 3, 3, 3, 3, 3, 3, 3, 3, 3, 3, 3, 3, 3, 3, 3, 3, 3, 3, 3, 3, 2, 2, 2, 2, 2, 2, 2, 3, 3, 3, 3, 3, 3, 3, 3, 3, 3, 3, 3, 3, 3, 3, 3, 3, 3, 3, 3, 3, 3, 3, 3, 3, 3, 3, 3, 3, 3, 3, 3, 3, 3, 3, 3, 3, 2, 2, 2, 2, 2, 2, 2, 3, 3, 3, 3, 3, 3, 3, 3, 3, 3, 3, 3, 3, 3, 3, 3, 3, 3, 3, 3, 3, 3, 3, 3, 3, 3, 3, 3, 3, 3, 3, 3, 3, 3, 3, 3, 3, 2, 2, 2, 2, 2, 2, 2, 3, 3, 3, 3, 3, 3, 3, 3, 3, 3, 3, 3, 3, 3, 3, 3, 3, 3, 3, 3, 3, 3, 3, 3, 3, 3, 3, 3, 3, 3, 3, 3, 3, 3, 3, 3, 3, 2, 2, 2, 2, 2, 2, 2, 3, 3, 3, 3, 3, 3, 3, 3, 3, 3, 3, 3, 3, 3, 3, 3, 3, 3, 3, 3, 3, 3, 3, 3, 3, 3, 3, 3, 3, 3, 3, 3, 3, 3, 3, 3, 3, 2, 2, 2, 2, 2, 2, 2, 3, 3, 3, 3, 3, 3, 3, 3, 3, 3, 3, 3, 3, 3, 3, 3, 3, 3, 3, 3, 3, 3, 3, 3, 3, 3, 3, 3, 3, 3, 3, 3, 3, 3, 3, 3, 3, 2, 2, 2, 2, 2, 2, 2, 3, 3, 3, 3, 3, 3, 3, 3, 3, 3, 3, 3, 3, 3, 3, 3, 3, 3, 3, 3, 3, 3, 3, 3, 3, 3, 3, 3, 3, 3, 3, 3, 3, 3, 3, 3, 3, 2, 2, 2, 2, 2, 2, 2, 3, 3, 3, 3, 3, 3, 3, 3, 3, 3, 3, 3, 3, 3, 3, 3, 3, 3, 3, 3, 3, 3, 3, 3, 3, 3, 3, 3, 3, 3, 3, 3, 3, 3, 3, 3, 3])
me_hexa_forest.materials.append(mat_material_hexastandard)
me_hexa_forest.materials.append(mat_material_grass)
me_hexa_forest.materials.append(mat_material_forest_tree)
me_hexa_forest.materials.append(mat_material_forest_tree_leaves)
me_hexa_forest.use_remesh_preserve_volume = False
me_hexa_forest.use_remesh_preserve_attributes = False
me_hexa_forest.use_mirror_vertex_groups = False
me_hexa_forest.update()

# ---- objects
ob_hexa_forest = bpy.data.objects.new('Hexa_Forest', me_hexa_forest)
ob_lamp = bpy.data.objects.new('Lamp', light_lamp)
ob_camera = bpy.data.objects.new('Camera', cam_camera)

# ---- transforms, parenting, visibility, modifiers, constraints
ob_hexa_forest.location = (1.987e-08, -9.934e-09, 0.0)
ob_hexa_forest.lineart.crease_threshold = 0.0
ob_lamp.location = (4.076, 1.005, 5.904)
ob_lamp.rotation_euler = (0.6503, 0.05522, 1.866)
ob_lamp.lock_rotations_4d = False
ob_lamp.empty_display_type = 'ARROWS'
ob_lamp.color = (0.0, 0.0, 0.0, 0.0)
ob_lamp.lineart.crease_threshold = 0.0
ob_camera.location = (2.226, -2.01, 1.462)
ob_camera.rotation_euler = (1.16, -2.202e-06, 0.8487)
ob_camera.lock_rotations_4d = False
ob_camera.empty_display_type = 'ARROWS'
ob_camera.color = (0.0, 0.0, 0.0, 0.0)
ob_camera.display_type = 'WIRE'
ob_camera.lineart.crease_threshold = 0.0

# ---- collection membership
col_collection_1.objects.link(ob_hexa_forest)
col_collection_1.objects.link(ob_lamp)
col_collection_1.objects.link(ob_camera)

# ---- scene / render settings (as saved in the file)
scene.camera = ob_camera
scene.frame_start = 1; scene.frame_end = 250; scene.frame_set(49)
scene.render.engine = 'BLENDER_EEVEE_NEXT'
scene.render.resolution_percentage = 50
scene.render.dither_intensity = 0.0
scene.cycles.use_denoising = False
scene.cycles.samples = 128
scene.cycles.sampling_pattern = 'TABULATED_SOBOL'
scene.cycles.use_adaptive_sampling = False
scene.cycles.use_light_tree = False
scene.cycles.blur_glossy = 0.0
scene.cycles.sample_clamp_indirect = 0.0
scene.view_settings.view_transform = 'Filmic'
bpy.context.view_layer.update()
